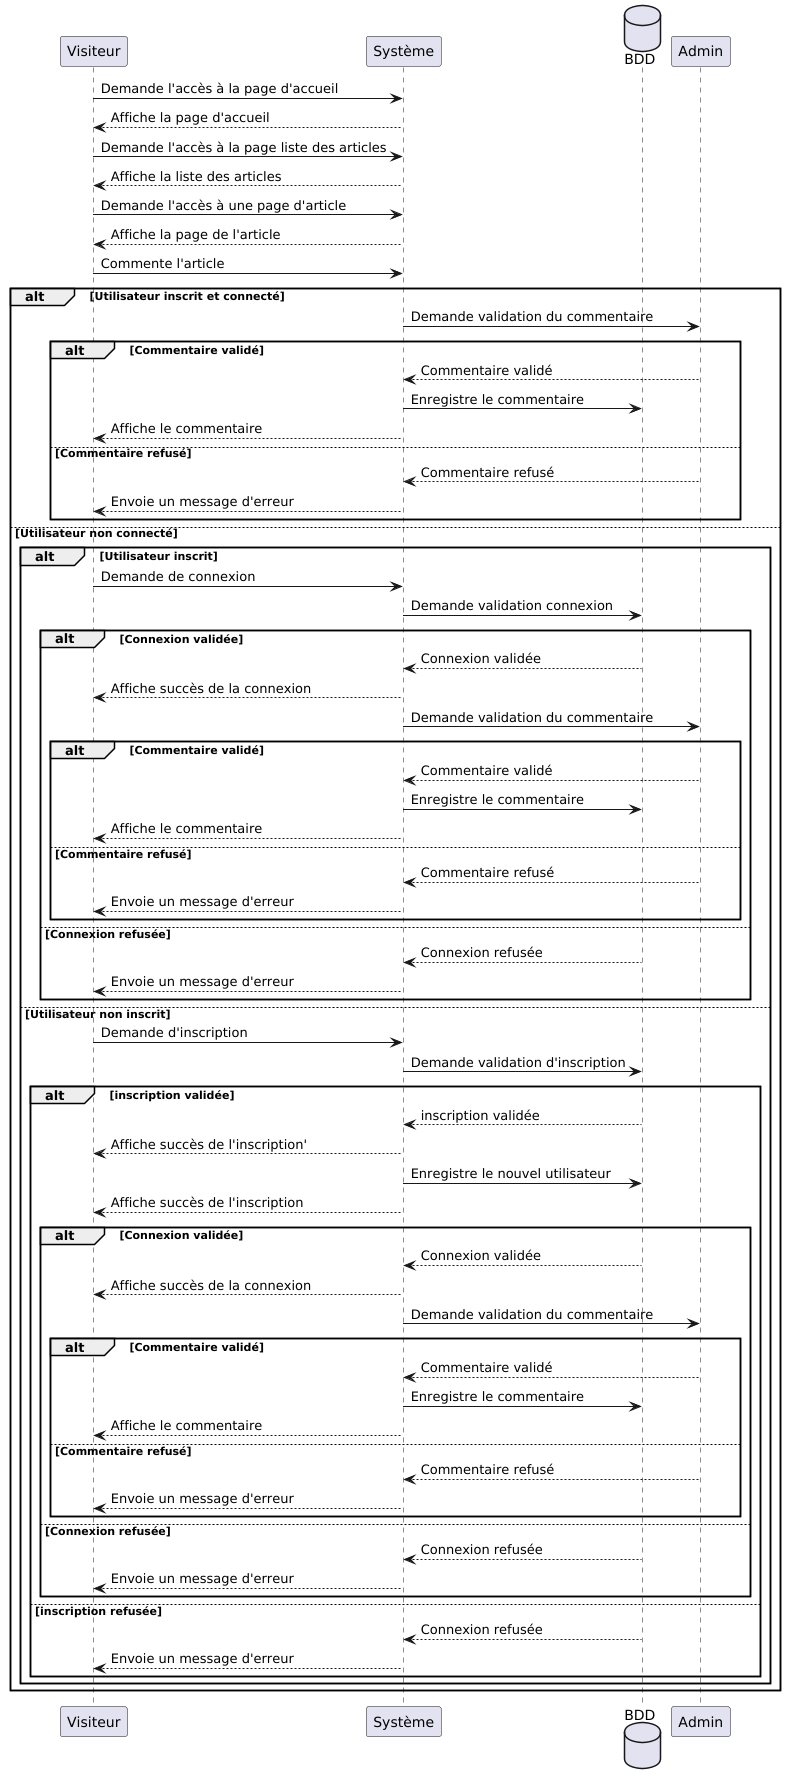

The diagram above was rendered by PlantUML. Its source (embedded in the PNG):
@startuml
participant Visiteur as Visiteur
participant Système as System
database BDD as BDD
participant Admin as Admin

Visiteur -> System: Demande l'accès à la page d'accueil
System --> Visiteur: Affiche la page d'accueil
Visiteur -> System: Demande l'accès à la page liste des articles
System --> Visiteur: Affiche la liste des articles
Visiteur -> System: Demande l'accès à une page d'article
System --> Visiteur: Affiche la page de l'article

Visiteur -> System: Commente l'article
alt Utilisateur inscrit et connecté
    System -> Admin: Demande validation du commentaire

    alt Commentaire validé
    Admin --> System: Commentaire validé
    System -> BDD: Enregistre le commentaire
    System --> Visiteur: Affiche le commentaire
    else Commentaire refusé
    Admin --> System: Commentaire refusé
    System --> Visiteur: Envoie un message d'erreur
    end

else Utilisateur non connecté

    alt Utilisateur inscrit
    Visiteur -> System: Demande de connexion
    System -> BDD: Demande validation connexion

        alt Connexion validée
        BDD --> System: Connexion validée
        System --> Visiteur: Affiche succès de la connexion
            System -> Admin: Demande validation du commentaire

                alt Commentaire validé
                Admin --> System: Commentaire validé
                System -> BDD: Enregistre le commentaire
                System --> Visiteur: Affiche le commentaire
                else Commentaire refusé
                Admin --> System: Commentaire refusé
                System --> Visiteur: Envoie un message d'erreur
                end

        else Connexion refusée
        BDD --> System: Connexion refusée
        System --> Visiteur: Envoie un message d'erreur
        end

    else Utilisateur non inscrit
        Visiteur -> System: Demande d'inscription
        System -> BDD: Demande validation d'inscription
                alt inscription validée
                BDD --> System: inscription validée
                System --> Visiteur: Affiche succès de l'inscription'
                System -> BDD: Enregistre le nouvel utilisateur
                System --> Visiteur: Affiche succès de l'inscription
                        alt Connexion validée
                        BDD --> System: Connexion validée
                        System --> Visiteur: Affiche succès de la connexion
                            System -> Admin: Demande validation du commentaire

                                alt Commentaire validé
                                Admin --> System: Commentaire validé
                                System -> BDD: Enregistre le commentaire
                                System --> Visiteur: Affiche le commentaire
                                else Commentaire refusé
                                Admin --> System: Commentaire refusé
                                System --> Visiteur: Envoie un message d'erreur
                                end
                        else Connexion refusée
                        BDD --> System: Connexion refusée
                        System --> Visiteur: Envoie un message d'erreur
                        end
                else inscription refusée
                BDD --> System: Connexion refusée
                System --> Visiteur: Envoie un message d'erreur
                end
    end

end



@enduml